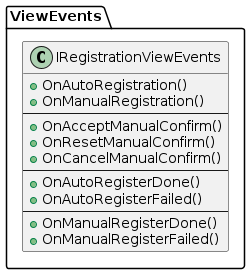

The diagram above was rendered by PlantUML. Its source (embedded in the PNG):
@startuml IRegistrationViewEvents

package ViewEvents
{

class IRegistrationViewEvents
{
    +OnAutoRegistration()
    +OnManualRegistration()
    ---
    +OnAcceptManualConfirm()
    +OnResetManualConfirm()
    +OnCancelManualConfirm()
    ---
    +OnAutoRegisterDone()
    +OnAutoRegisterFailed()
    ---
    +OnManualRegisterDone()
    +OnManualRegisterFailed()
}

}

@enduml